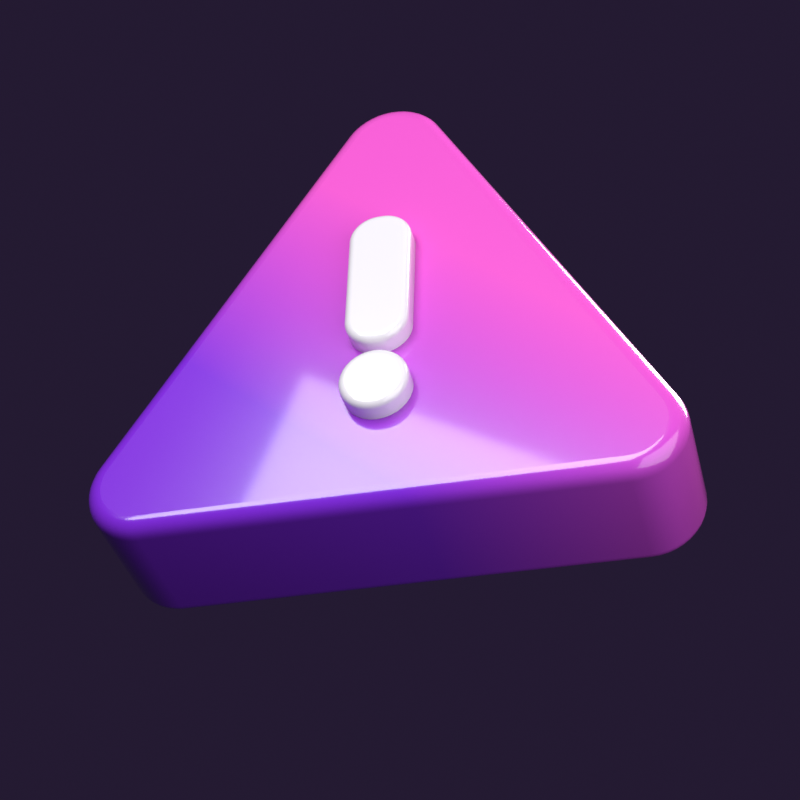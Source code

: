 # Source: aviso-3d.blend  (saved by Blender 5.2.44; exported with 4.5.12 LTS)
import bpy
from mathutils import Matrix  # noqa: F401  (used for matrix-valued properties, if any)

bpy.ops.wm.read_factory_settings(use_empty=True)
scene = bpy.context.scene
scene.name = 'Scene'

# ---- materials (node trees are filled in below, after node groups)
mat_av = bpy.data.materials.new('av')
mat_exc = bpy.data.materials.new('exc')

# ---- material node trees
mat_av.use_nodes = True; mat_av.node_tree.nodes.clear()
_N = mat_av.node_tree.nodes; _L = mat_av.node_tree.links
n0 = _N.new('ShaderNodeBsdfPrincipled'); n0.name = 'Principled BSDF'; n0.location = (-200, 100)
n0.inputs[2].default_value = 0.22
n0.inputs[10].default_value = 0.005
n0.inputs[19].default_value = 1.0
n0.inputs[20].default_value = 0.06
n1 = _N.new('ShaderNodeOutputMaterial'); n1.name = 'Material Output'; n1.location = (200, 100)
n2 = _N.new('ShaderNodeTexCoord'); n2.name = 'Texture Coordinate'; n2.location = (0, 0)
n3 = _N.new('ShaderNodeTexGradient'); n3.name = 'Gradient Texture'; n3.location = (0, 0)
n4 = _N.new('ShaderNodeMapping'); n4.name = 'Mapping'; n4.location = (0, 0)
n4.inputs[1].default_value = (0.5, 0.5, 0.0)
n4.inputs[2].default_value = (0.0, 0.0, -0.8727)
n5 = _N.new('ShaderNodeValToRGB'); n5.name = 'Color Ramp'; n5.location = (0, 0)
while len(n5.color_ramp.elements) > 1: n5.color_ramp.elements.remove(n5.color_ramp.elements[-1])
n5.color_ramp.elements[0].position = 0.0; n5.color_ramp.elements[0].color = (0.25, 0.03, 0.8, 1.0)
_e = n5.color_ramp.elements.new(1.0); _e.color = (0.98, 0.12, 0.7, 1.0)
_L.new(n0.outputs[0], n1.inputs[0])
_L.new(n2.outputs[3], n4.inputs[0])
_L.new(n4.outputs[0], n3.inputs[0])
_L.new(n3.outputs[1], n5.inputs[0])
_L.new(n5.outputs[0], n0.inputs[0])
n1.is_active_output = True
mat_exc.use_nodes = True; mat_exc.node_tree.nodes.clear()
_N = mat_exc.node_tree.nodes; _L = mat_exc.node_tree.links
n0 = _N.new('ShaderNodeBsdfPrincipled'); n0.name = 'Principled BSDF'; n0.location = (-200, 100)
n0.inputs[0].default_value = (0.97, 0.94, 1.0, 1.0)
n0.inputs[2].default_value = 0.2
n0.inputs[10].default_value = 0.005
n0.inputs[19].default_value = 1.0
n0.inputs[20].default_value = 0.05
n1 = _N.new('ShaderNodeOutputMaterial'); n1.name = 'Material Output'; n1.location = (200, 100)
_L.new(n0.outputs[0], n1.inputs[0])
n1.is_active_output = True

# ---- world
world_w = bpy.data.worlds.new('w'); scene.world = world_w
world_w.use_nodes = True; world_w.node_tree.nodes.clear()
_N = world_w.node_tree.nodes; _L = world_w.node_tree.links
n0 = _N.new('ShaderNodeBackground'); n0.name = 'Background'; n0.location = (-200, 100)
n0.inputs[0].default_value = (0.05, 0.03, 0.09, 1.0)
n0.inputs[1].default_value = 0.35
n1 = _N.new('ShaderNodeOutputWorld'); n1.name = 'World Output'; n1.location = (200, 100)
_L.new(n0.outputs[0], n1.inputs[0])
n1.is_active_output = True

# ---- cameras
cam_cam = bpy.data.cameras.new('cam')
cam_cam.lens = 85.0

# ---- lights
light_key = bpy.data.lights.new('key', 'AREA')
light_key.energy = 520.0
light_key.size = 5.0
light_rim = bpy.data.lights.new('rim', 'AREA')
light_rim.energy = 420.0
light_rim.size = 3.0
light_fill = bpy.data.lights.new('fill', 'AREA')
light_fill.energy = 220.0
light_fill.size = 6.0

# ---- curves / text
cu_aviso = bpy.data.curves.new('aviso', 'CURVE')
cu_aviso.dimensions = '2D'
_sp = cu_aviso.splines.new('POLY'); _sp.points.add(44)
_sp.points.foreach_set('co', [1.074, -0.46, 0.0, 1.0, 1.084, -0.4815, 0.0, 1.0, 1.091, -0.5044, 0.0, 1.0, 1.095, -0.528, 0.0, 1.0, 1.095, -0.552, 0.0, 1.0, 1.091, -0.5756, 0.0, 1.0, 1.084, -0.5985, 0.0, 1.0, 1.074, -0.62, 0.0, 1.0, 1.06, -0.6398, 0.0, 1.0, 1.044, -0.6573, 0.0, 1.0, 1.025, -0.6722, 0.0, 1.0, 1.005, -0.6842, 0.0, 1.0, 0.9825, -0.6929, 0.0, 1.0, 0.9592, -0.6982, 0.0, 1.0, 0.9353, -0.7, 0.0, 1.0, -0.9353, -0.7, 0.0, 1.0, -0.9592, -0.6982, 0.0, 1.0, -0.9825, -0.6929, 0.0, 1.0, -1.005, -0.6842, 0.0, 1.0, -1.025, -0.6722, 0.0, 1.0, -1.044, -0.6573, 0.0, 1.0, -1.06, -0.6398, 0.0, 1.0, -1.074, -0.62, 0.0, 1.0, -1.084, -0.5985, 0.0, 1.0, -1.091, -0.5756, 0.0, 1.0, -1.095, -0.552, 0.0, 1.0, -1.095, -0.528, 0.0, 1.0, -1.091, -0.5044, 0.0, 1.0, -1.084, -0.4815, 0.0, 1.0, -1.074, -0.46, 0.0, 1.0, -0.1386, 1.16, 0.0, 1.0, -0.1251, 1.18, 0.0, 1.0, -0.1088, 1.197, 0.0, 1.0, -0.09013, 1.212, 0.0, 1.0, -0.06942, 1.224, 0.0, 1.0, -0.04716, 1.233, 0.0, 1.0, -0.02385, 1.238, 0.0, 1.0, 9.797e-18, 1.24, 0.0, 1.0, 0.02385, 1.238, 0.0, 1.0, 0.04716, 1.233, 0.0, 1.0, 0.06942, 1.224, 0.0, 1.0, 0.09013, 1.212, 0.0, 1.0, 0.1088, 1.197, 0.0, 1.0, 0.1251, 1.18, 0.0, 1.0, 0.1386, 1.16, 0.0, 1.0])
_sp.use_cyclic_u = True
cu_aviso.materials.append(mat_av)
cu_aviso.bevel_resolution = 8
cu_aviso.extrude = 0.24
cu_aviso.bevel_depth = 0.07
cu_aviso.fill_mode = 'BOTH'
cu_barra = bpy.data.curves.new('barra', 'CURVE')
cu_barra.dimensions = '2D'
_sp = cu_barra.splines.new('POLY'); _sp.points.add(51)
_sp.points.foreach_set('co', [0.1, 0.47, 0.0, 1.0, 0.09923, 0.4817, 0.0, 1.0, 0.09693, 0.4933, 0.0, 1.0, 0.09315, 0.5044, 0.0, 1.0, 0.08794, 0.515, 0.0, 1.0, 0.0814, 0.5248, 0.0, 1.0, 0.07364, 0.5336, 0.0, 1.0, 0.06479, 0.5414, 0.0, 1.0, 0.055, 0.5479, 0.0, 1.0, 0.04444, 0.5531, 0.0, 1.0, 0.03329, 0.5569, 0.0, 1.0, 0.02175, 0.5592, 0.0, 1.0, 0.01, 0.56, 0.0, 1.0, -0.01, 0.56, 0.0, 1.0, -0.02175, 0.5592, 0.0, 1.0, -0.03329, 0.5569, 0.0, 1.0, -0.04444, 0.5531, 0.0, 1.0, -0.055, 0.5479, 0.0, 1.0, -0.06479, 0.5414, 0.0, 1.0, -0.07364, 0.5336, 0.0, 1.0, -0.0814, 0.5248, 0.0, 1.0, -0.08794, 0.515, 0.0, 1.0, -0.09315, 0.5044, 0.0, 1.0, -0.09693, 0.4933, 0.0, 1.0, -0.09923, 0.4817, 0.0, 1.0, -0.1, 0.47, 0.0, 1.0, -0.1, 0.05, 0.0, 1.0, -0.09923, 0.03825, 0.0, 1.0, -0.09693, 0.02671, 0.0, 1.0, -0.09315, 0.01556, 0.0, 1.0, -0.08794, 0.005, 0.0, 1.0, -0.0814, -0.004789, 0.0, 1.0, -0.07364, -0.01364, 0.0, 1.0, -0.06479, -0.0214, 0.0, 1.0, -0.055, -0.02794, 0.0, 1.0, -0.04444, -0.03315, 0.0, 1.0, -0.03329, -0.03693, 0.0, 1.0, -0.02175, -0.03923, 0.0, 1.0, -0.01, -0.04, 0.0, 1.0, 0.01, -0.04, 0.0, 1.0, 0.02175, -0.03923, 0.0, 1.0, 0.03329, -0.03693, 0.0, 1.0, 0.04444, -0.03315, 0.0, 1.0, 0.055, -0.02794, 0.0, 1.0, 0.06479, -0.0214, 0.0, 1.0, 0.07364, -0.01364, 0.0, 1.0, 0.0814, -0.004789, 0.0, 1.0, 0.08794, 0.005, 0.0, 1.0, 0.09315, 0.01556, 0.0, 1.0, 0.09693, 0.02671, 0.0, 1.0, 0.09923, 0.03825, 0.0, 1.0, 0.1, 0.05, 0.0, 1.0])
_sp.use_cyclic_u = True
cu_barra.materials.append(mat_exc)
cu_barra.bevel_resolution = 8
cu_barra.extrude = 0.05
cu_barra.bevel_depth = 0.03
cu_barra.fill_mode = 'BOTH'
cu_ponto = bpy.data.curves.new('ponto', 'CURVE')
cu_ponto.dimensions = '2D'
_sp = cu_ponto.splines.new('POLY'); _sp.points.add(31)
_sp.points.foreach_set('co', [0.11, -0.25, 0.0, 1.0, 0.1079, -0.2285, 0.0, 1.0, 0.1016, -0.2079, 0.0, 1.0, 0.09146, -0.1889, 0.0, 1.0, 0.07778, -0.1722, 0.0, 1.0, 0.06111, -0.1585, 0.0, 1.0, 0.0421, -0.1484, 0.0, 1.0, 0.02146, -0.1421, 0.0, 1.0, 6.736e-18, -0.14, 0.0, 1.0, -0.02146, -0.1421, 0.0, 1.0, -0.0421, -0.1484, 0.0, 1.0, -0.06111, -0.1585, 0.0, 1.0, -0.07778, -0.1722, 0.0, 1.0, -0.09146, -0.1889, 0.0, 1.0, -0.1016, -0.2079, 0.0, 1.0, -0.1079, -0.2285, 0.0, 1.0, -0.11, -0.25, 0.0, 1.0, -0.1079, -0.2715, 0.0, 1.0, -0.1016, -0.2921, 0.0, 1.0, -0.09146, -0.3111, 0.0, 1.0, -0.07778, -0.3278, 0.0, 1.0, -0.06111, -0.3415, 0.0, 1.0, -0.0421, -0.3516, 0.0, 1.0, -0.02146, -0.3579, 0.0, 1.0, -2.021e-17, -0.36, 0.0, 1.0, 0.02146, -0.3579, 0.0, 1.0, 0.0421, -0.3516, 0.0, 1.0, 0.06111, -0.3415, 0.0, 1.0, 0.07778, -0.3278, 0.0, 1.0, 0.09146, -0.3111, 0.0, 1.0, 0.1016, -0.2921, 0.0, 1.0, 0.1079, -0.2715, 0.0, 1.0])
_sp.use_cyclic_u = True
cu_ponto.materials.append(mat_exc)
cu_ponto.bevel_resolution = 8
cu_ponto.extrude = 0.05
cu_ponto.bevel_depth = 0.03
cu_ponto.fill_mode = 'BOTH'

# ---- objects
ob_aviso = bpy.data.objects.new('aviso', cu_aviso)
ob_barra = bpy.data.objects.new('barra', cu_barra)
ob_ponto = bpy.data.objects.new('ponto', cu_ponto)
ob_key = bpy.data.objects.new('key', light_key)
ob_rim = bpy.data.objects.new('rim', light_rim)
ob_fill = bpy.data.objects.new('fill', light_fill)
ob_cam = bpy.data.objects.new('cam', cam_cam)

# ---- transforms, parenting, visibility, modifiers, constraints
ob_aviso.location = (0.0, 0.0, 0.0)
ob_aviso.rotation_euler = (0.8727, -0.1396, -0.2094)
ob_barra.parent = ob_aviso
ob_barra.location = (0.0, 0.0, 0.32)
ob_ponto.parent = ob_aviso
ob_ponto.location = (0.0, 0.0, 0.32)
ob_key.location = (-3.0, -4.0, 6.0)
ob_key.rotation_euler = (0.6947, -4.874e-08, -0.6435)
ob_rim.location = (4.0, 3.0, 3.0)
ob_rim.rotation_euler = (1.03, -2.21e-07, 2.214)
ob_fill.location = (3.0, -5.0, 1.0)
ob_fill.rotation_euler = (1.401, 1.365e-08, 0.5404)
ob_cam.location = (0.0, -7.6, 0.35)
ob_cam.rotation_euler = (1.518, 0.0, 0.0)

# ---- collection membership
scene.collection.objects.link(ob_aviso)
scene.collection.objects.link(ob_barra)
scene.collection.objects.link(ob_ponto)
scene.collection.objects.link(ob_key)
scene.collection.objects.link(ob_rim)
scene.collection.objects.link(ob_fill)
scene.collection.objects.link(ob_cam)

# ---- scene / render settings (as saved in the file)
scene.camera = ob_cam
scene.frame_start = 1; scene.frame_end = 250; scene.frame_set(1)
scene.render.engine = 'CYCLES'
scene.render.resolution_x = 768
scene.render.resolution_y = 768
scene.render.film_transparent = True
scene.render.bake_bias = 0.0
scene.render.bake_samples = 0
scene.render.compositor_device = 'GPU'
scene.cycles.samples = 160
scene.eevee.use_volume_custom_range = False
scene.eevee.fast_gi_thickness_near = 0.1
scene.eevee.fast_gi_thickness_far = 0.0
scene.eevee.ray_tracing_options.screen_trace_thickness = 0.1
scene.view_settings.view_transform = 'Standard'
bpy.context.view_layer.update()
